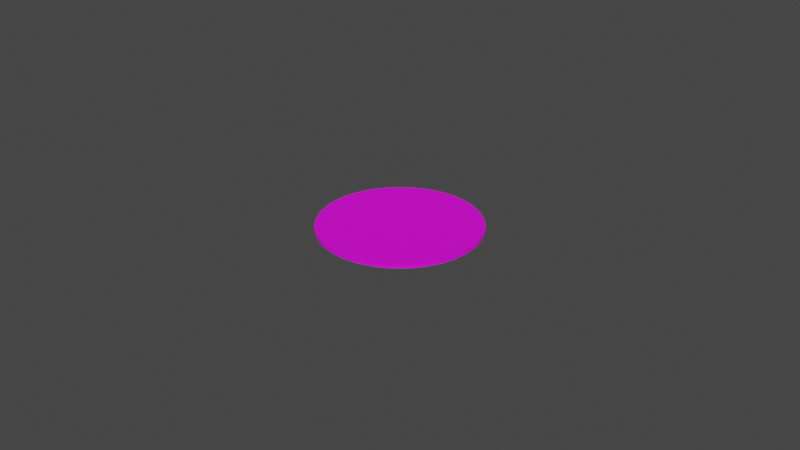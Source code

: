 # Source: Pepperoni.blend  (saved by Blender 3.3.6; exported with 4.5.12 LTS)
import bpy
from mathutils import Matrix  # noqa: F401  (used for matrix-valued properties, if any)

bpy.ops.wm.read_factory_settings(use_empty=True)
scene = bpy.context.scene
scene.name = 'Scene'

# ---- collections
col_collection = bpy.data.collections.new('Collection'); scene.collection.children.link(col_collection)

# ---- images (referenced by path relative to the original .blend; pixels are not part of the script)
import os
ASSET_DIR = os.environ.get("B2B_ASSET_DIR", "")  # directory of the original .blend (textures are referenced by path, not embedded)
HERE = os.path.dirname(os.path.abspath(__file__))  # packed textures are extracted next to this script under _unpacked/

def load_image(name, relpath, width, height, colorspace="sRGB"):
    """Load a texture the original file referenced (path relative to the .blend, or extracted next to this script)."""
    p = next((c for c in (os.path.join(HERE, relpath), os.path.join(ASSET_DIR, relpath)) if relpath and os.path.exists(c)), "")
    if p:
        img = bpy.data.images.load(p, check_existing=True)
        img.name = name
    else:  # same state as the original file: an image datablock whose file is absent (Cycles renders it pink)
        img = bpy.data.images.new(name, width, height)
        img.source = "FILE"
        img.filepath = "//" + (relpath or name)
    img.colorspace_settings.name = colorspace
    return img
img_pepperoni_texture_png = load_image('Pepperoni texture.png', 'Pepperoni texture.png', 1024, 1024, 'sRGB')

# ---- materials (node trees are filled in below, after node groups)
mat_pepperonimaterial = bpy.data.materials.new('PepperoniMaterial')
mat_pepperonimaterial.use_transparent_shadow = False

# ---- material node trees
mat_pepperonimaterial.use_nodes = True; mat_pepperonimaterial.node_tree.nodes.clear()
_N = mat_pepperonimaterial.node_tree.nodes; _L = mat_pepperonimaterial.node_tree.links
n0 = _N.new('ShaderNodeBsdfPrincipled'); n0.name = 'Principled BSDF'; n0.location = (10, 300)
n0.distribution = 'GGX'
n0.subsurface_method = 'RANDOM_WALK_SKIN'
n0.inputs[3].default_value = 1.45
n0.inputs[27].default_value = (0.0, 0.0, 0.0, 1.0)
n0.inputs[28].default_value = 1.0
n1 = _N.new('ShaderNodeOutputMaterial'); n1.name = 'Material Output'; n1.location = (300, 300)
n2 = _N.new('ShaderNodeTexImage'); n2.name = 'Image Texture'; n2.location = (-568, 144)
n2.image = img_pepperoni_texture_png
_L.new(n0.outputs[0], n1.inputs[0])
_L.new(n2.outputs[0], n0.inputs[0])
n1.is_active_output = True

# ---- world
world_world = bpy.data.worlds.new('World'); scene.world = world_world
world_world.use_nodes = True; world_world.node_tree.nodes.clear()
_N = world_world.node_tree.nodes; _L = world_world.node_tree.links
n0 = _N.new('ShaderNodeOutputWorld'); n0.name = 'World Output'; n0.location = (300, 300)
n1 = _N.new('ShaderNodeBackground'); n1.name = 'Background'; n1.location = (10, 300)
n1.inputs[0].default_value = (0.05088, 0.05088, 0.05088, 1.0)
_L.new(n1.outputs[0], n0.inputs[0])
n0.is_active_output = True
world_world.color = (0.05088, 0.05088, 0.05088)
world_world.use_sun_shadow = False
world_world.sun_shadow_jitter_overblur = 0.0

# ---- meshes
me_cylinder = bpy.data.meshes.new('Cylinder')
me_cylinder.from_pydata([(0.0, -0.0005, -0.025), (0.0, 0.0005, -0.025), (0.004877, -0.0005, -0.02452), (0.004877, 0.0005, -0.02452), (0.009567, -0.0005, -0.0231), (0.009567, 0.0005, -0.0231), (0.01389, -0.0005, -0.02079), (0.01389, 0.0005, -0.02079), (0.01768, -0.0005, -0.01768), (0.01768, 0.0005, -0.01768), (0.02079, -0.0005, -0.01389), (0.02079, 0.0005, -0.01389), (0.0231, -0.0005, -0.009567), (0.0231, 0.0005, -0.009567), (0.02452, -0.0005, -0.004877), (0.02452, 0.0005, -0.004877), (0.025, -0.0005, 2.186e-11), (0.025, 0.0005, -2.186e-11), (0.02452, -0.0005, 0.004877), (0.02452, 0.0005, 0.004877), (0.0231, -0.0005, 0.009567), (0.0231, 0.0005, 0.009567), (0.02079, -0.0005, 0.01389), (0.02079, 0.0005, 0.01389), (0.01768, -0.0005, 0.01768), (0.01768, 0.0005, 0.01768), (0.01389, -0.0005, 0.02079), (0.01389, 0.0005, 0.02079), (0.009567, -0.0005, 0.0231), (0.009567, 0.0005, 0.0231), (0.004877, -0.0005, 0.02452), (0.004877, 0.0005, 0.02452), (0.0, -0.0005, 0.025), (0.0, 0.0005, 0.025), (-0.004877, -0.0005, 0.02452), (-0.004877, 0.0005, 0.02452), (-0.009567, -0.0005, 0.0231), (-0.009567, 0.0005, 0.0231), (-0.01389, -0.0005, 0.02079), (-0.01389, 0.0005, 0.02079), (-0.01768, -0.0005, 0.01768), (-0.01768, 0.0005, 0.01768), (-0.02079, -0.0005, 0.01389), (-0.02079, 0.0005, 0.01389), (-0.0231, -0.0005, 0.009567), (-0.0231, 0.0005, 0.009567), (-0.02452, -0.0005, 0.004877), (-0.02452, 0.0005, 0.004877), (-0.025, -0.0005, 2.186e-11), (-0.025, 0.0005, -2.186e-11), (-0.02452, -0.0005, -0.004877), (-0.02452, 0.0005, -0.004877), (-0.0231, -0.0005, -0.009567), (-0.0231, 0.0005, -0.009567), (-0.02079, -0.0005, -0.01389), (-0.02079, 0.0005, -0.01389), (-0.01768, -0.0005, -0.01768), (-0.01768, 0.0005, -0.01768), (-0.01389, -0.0005, -0.02079), (-0.01389, 0.0005, -0.02079), (-0.009567, -0.0005, -0.0231), (-0.009567, 0.0005, -0.0231), (-0.004877, -0.0005, -0.02452), (-0.004877, 0.0005, -0.02452)], [], [(0, 1, 3, 2), (2, 3, 5, 4), (4, 5, 7, 6), (6, 7, 9, 8), (8, 9, 11, 10), (10, 11, 13, 12), (12, 13, 15, 14), (14, 15, 17, 16), (16, 17, 19, 18), (18, 19, 21, 20), (20, 21, 23, 22), (22, 23, 25, 24), (24, 25, 27, 26), (26, 27, 29, 28), (28, 29, 31, 30), (30, 31, 33, 32), (32, 33, 35, 34), (34, 35, 37, 36), (36, 37, 39, 38), (38, 39, 41, 40), (40, 41, 43, 42), (42, 43, 45, 44), (44, 45, 47, 46), (46, 47, 49, 48), (48, 49, 51, 50), (50, 51, 53, 52), (52, 53, 55, 54), (54, 55, 57, 56), (56, 57, 59, 58), (58, 59, 61, 60), (3, 1, 63, 61, 59, 57, 55, 53, 51, 49, 47, 45, 43, 41, 39, 37, 35, 33, 31, 29, 27, 25, 23, 21, 19, 17, 15, 13, 11, 9, 7, 5), (60, 61, 63, 62), (62, 63, 1, 0), (0, 2, 4, 6, 8, 10, 12, 14, 16, 18, 20, 22, 24, 26, 28, 30, 32, 34, 36, 38, 40, 42, 44, 46, 48, 50, 52, 54, 56, 58, 60, 62)])
_uv = me_cylinder.uv_layers.new(name='UVMap')
_uv.uv.foreach_set('vector', [1.0, 0.5, 1.0, 1.0, 0.9688, 1.0, 0.9688, 0.5, 0.9688, 0.5, 0.9688, 1.0, 0.9375, 1.0, 0.9375, 0.5, 0.9375, 0.5, 0.9375, 1.0, 0.9062, 1.0, 0.9062, 0.5, 0.9062, 0.5, 0.9062, 1.0, 0.875, 1.0, 0.875, 0.5, 0.875, 0.5, 0.875, 1.0, 0.8438, 1.0, 0.8438, 0.5, 0.8438, 0.5, 0.8438, 1.0, 0.8125, 1.0, 0.8125, 0.5, 0.8125, 0.5, 0.8125, 1.0, 0.7812, 1.0, 0.7812, 0.5, 0.7812, 0.5, 0.7812, 1.0, 0.75, 1.0, 0.75, 0.5, 0.75, 0.5, 0.75, 1.0, 0.7188, 1.0, 0.7188, 0.5, 0.7188, 0.5, 0.7188, 1.0, 0.6875, 1.0, 0.6875, 0.5, 0.6875, 0.5, 0.6875, 1.0, 0.6562, 1.0, 0.6562, 0.5, 0.6562, 0.5, 0.6562, 1.0, 0.625, 1.0, 0.625, 0.5, 0.625, 0.5, 0.625, 1.0, 0.5938, 1.0, 0.5938, 0.5, 0.5938, 0.5, 0.5938, 1.0, 0.5625, 1.0, 0.5625, 0.5, 0.5625, 0.5, 0.5625, 1.0, 0.5312, 1.0, 0.5312, 0.5, 0.5312, 0.5, 0.5312, 1.0, 0.5, 1.0, 0.5, 0.5, 0.5, 0.5, 0.5, 1.0, 0.4688, 1.0, 0.4688, 0.5, 0.4688, 0.5, 0.4688, 1.0, 0.4375, 1.0, 0.4375, 0.5, 0.4375, 0.5, 0.4375, 1.0, 0.4062, 1.0, 0.4062, 0.5, 0.4062, 0.5, 0.4062, 1.0, 0.375, 1.0, 0.375, 0.5, 0.375, 0.5, 0.375, 1.0, 0.3438, 1.0, 0.3438, 0.5, 0.3438, 0.5, 0.3438, 1.0, 0.3125, 1.0, 0.3125, 0.5, 0.3125, 0.5, 0.3125, 1.0, 0.2812, 1.0, 0.2812, 0.5, 0.2812, 0.5, 0.2812, 1.0, 0.25, 1.0, 0.25, 0.5, 0.25, 0.5, 0.25, 1.0, 0.2188, 1.0, 0.2188, 0.5, 0.2188, 0.5, 0.2188, 1.0, 0.1875, 1.0, 0.1875, 0.5, 0.1875, 0.5, 0.1875, 1.0, 0.1562, 1.0, 0.1562, 0.5, 0.1562, 0.5, 0.1562, 1.0, 0.125, 1.0, 0.125, 0.5, 0.125, 0.5, 0.125, 1.0, 0.09375, 1.0, 0.09375, 0.5, 0.09375, 0.5, 0.09375, 1.0, 0.0625, 1.0, 0.0625, 0.5, 0.2968, 0.4854, 0.25, 0.49, 0.2032, 0.4854, 0.1582, 0.4717, 0.1167, 0.4496, 0.08029, 0.4197, 0.05045, 0.3833, 0.02827, 0.3418, 0.01461, 0.2968, 0.01, 0.25, 0.01461, 0.2032, 0.02827, 0.1582, 0.05045, 0.1167, 0.08029, 0.08029, 0.1167, 0.05045, 0.1582, 0.02827, 0.2032, 0.01461, 0.25, 0.01, 0.2968, 0.01461, 0.3418, 0.02827, 0.3833, 0.05045, 0.4197, 0.08029, 0.4496, 0.1167, 0.4717, 0.1582, 0.4854, 0.2032, 0.49, 0.25, 0.4854, 0.2968, 0.4717, 0.3418, 0.4496, 0.3833, 0.4197, 0.4197, 0.3833, 0.4496, 0.3418, 0.4717, 0.0625, 0.5, 0.0625, 1.0, 0.03125, 1.0, 0.03125, 0.5, 0.03125, 0.5, 0.03125, 1.0, 0.0, 1.0, 0.0, 0.5, 0.75, 0.49, 0.7968, 0.4854, 0.8418, 0.4717, 0.8833, 0.4496, 0.9197, 0.4197, 0.9496, 0.3833, 0.9717, 0.3418, 0.9854, 0.2968, 0.99, 0.25, 0.9854, 0.2032, 0.9717, 0.1582, 0.9496, 0.1167, 0.9197, 0.08029, 0.8833, 0.05045, 0.8418, 0.02827, 0.7968, 0.01461, 0.75, 0.01, 0.7032, 0.01461, 0.6582, 0.02827, 0.6167, 0.05045, 0.5803, 0.08029, 0.5504, 0.1167, 0.5283, 0.1582, 0.5146, 0.2032, 0.51, 0.25, 0.5146, 0.2968, 0.5283, 0.3418, 0.5504, 0.3833, 0.5803, 0.4197, 0.6167, 0.4496, 0.6582, 0.4717, 0.7032, 0.4854])
me_cylinder.materials.append(mat_pepperonimaterial)
me_cylinder.update()

# ---- objects
ob_cylinder = bpy.data.objects.new('Cylinder', me_cylinder)

# ---- transforms, parenting, visibility, modifiers, constraints
ob_cylinder.location = (0.0, 0.0, 0.0)
ob_cylinder.rotation_euler = (1.571, -0.0, 0.0)

# ---- collection membership
col_collection.objects.link(ob_cylinder)

# ---- scene / render settings (as saved in the file)
scene.frame_start = 1; scene.frame_end = 250; scene.frame_set(1)
scene.render.engine = 'BLENDER_EEVEE_NEXT'
scene.cycles.sampling_pattern = 'TABULATED_SOBOL'
scene.cycles.use_light_tree = False
scene.view_settings.view_transform = 'Filmic'
bpy.context.view_layer.update()

# ---- added for rendering (the .blend has no active camera and no usable light): camera, sun
cam_auto = bpy.data.cameras.new('AutoCamera')
cam_auto.lens = 50.0
cam_auto.sensor_width = 36.0
cam_auto.clip_end = 1000.0
ob_auto_camera = bpy.data.objects.new('AutoCamera', cam_auto)
scene.collection.objects.link(ob_auto_camera)
ob_auto_camera.location = (0.185045, -0.222054, 0.148036)
ob_auto_camera.rotation_euler = (1.09748, -7.21219e-08, 0.694738)
scene.camera = ob_auto_camera
light_auto_sun = bpy.data.lights.new('AutoSun', 'SUN')
light_auto_sun.energy = 3.0
light_auto_sun.angle = 0.0523599
ob_auto_sun = bpy.data.objects.new('AutoSun', light_auto_sun)
scene.collection.objects.link(ob_auto_sun)
ob_auto_sun.rotation_euler = (0.872665, 0.174533, 0.523599)
bpy.context.view_layer.update()
